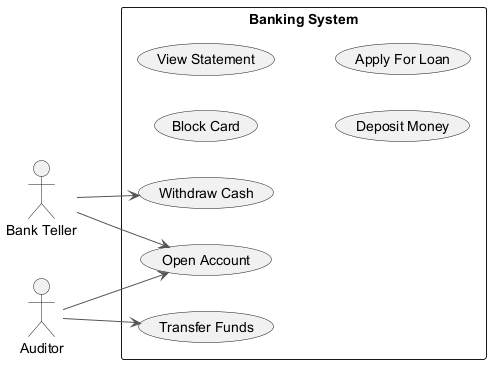

The diagram above was rendered by PlantUML. Its source (embedded in the PNG):
@startuml
skinparam monochrome true
skinparam ArrowColor #555555
left to right direction
actor "Bank Teller" as BT
actor "Auditor" as A
rectangle "Banking System" {
  usecase "Block Card" as UC_BlockCard
  usecase "Withdraw Cash" as UC_WithdrawCash
  usecase "View Statement" as UC_ViewStatement
  usecase "Deposit Money" as UC_DepositMoney
  usecase "Apply For Loan" as UC_ApplyForLoan
  usecase "Open Account" as UC_OpenAccount
  usecase "Transfer Funds" as UC_TransferFunds
}
BT --> UC_WithdrawCash
BT --> UC_OpenAccount
A --> UC_OpenAccount
A --> UC_TransferFunds
@enduml